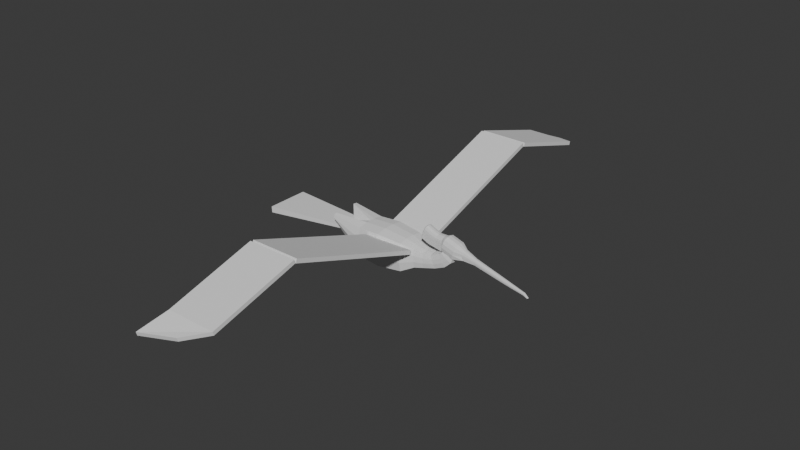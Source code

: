 # Source: untitled.blend  (saved by Blender 4.3.34; exported with 4.5.12 LTS)
import bpy
from mathutils import Matrix  # noqa: F401  (used for matrix-valued properties, if any)

bpy.ops.wm.read_factory_settings(use_empty=True)
scene = bpy.context.scene
scene.name = 'Scene'

# ---- collections
col_collection = bpy.data.collections.new('Collection'); scene.collection.children.link(col_collection)

# ---- materials (node trees are filled in below, after node groups)
mat_material = bpy.data.materials.new('Material')
mat_material.alpha_threshold = 0.0
mat_material.roughness = 0.5
mat_material.line_color = (0.0, 0.0, 0.0, 1.0)

# ---- material node trees
mat_material.use_nodes = True; mat_material.node_tree.nodes.clear()
_N = mat_material.node_tree.nodes; _L = mat_material.node_tree.links
n0 = _N.new('ShaderNodeOutputMaterial'); n0.name = 'Material Output'; n0.location = (300, 300)
n1 = _N.new('ShaderNodeBsdfPrincipled'); n1.name = 'Principled BSDF'; n1.location = (10, 300)
n1.inputs[3].default_value = 1.45
_L.new(n1.outputs[0], n0.inputs[0])
n0.is_active_output = True

# ---- world
world_world = bpy.data.worlds.new('World'); scene.world = world_world
world_world.use_nodes = True; world_world.node_tree.nodes.clear()
_N = world_world.node_tree.nodes; _L = world_world.node_tree.links
n0 = _N.new('ShaderNodeOutputWorld'); n0.name = 'World Output'; n0.location = (300, 300)
n1 = _N.new('ShaderNodeBackground'); n1.name = 'Background'; n1.location = (10, 300)
n1.inputs[0].default_value = (0.05088, 0.05088, 0.05088, 1.0)
_L.new(n1.outputs[0], n0.inputs[0])
n0.is_active_output = True
world_world.color = (0.05088, 0.05088, 0.05088)
world_world.sun_shadow_jitter_overblur = 0.0

# ---- meshes
me_cube = bpy.data.meshes.new('Cube')
me_cube.from_pydata([(1.0, 1.0, 1.0), (1.047, 1.0, -1.172), (1.0, -1.0, 1.0), (1.047, -1.0, -1.172), (-1.0, 1.0, 1.0), (-1.0, 1.0, -1.0), (-1.0, -1.0, 1.0), (-1.0, -1.0, -1.0), (1.0, 1.173, 0.3333), (1.0, 1.173, -0.3333), (-1.0, -1.173, -0.3333), (-1.0, -1.173, 0.3333), (1.0, -1.173, 0.3333), (1.0, -1.173, -0.3333), (-1.0, 1.173, 0.3333), (-1.0, 1.173, -0.3333), (-1.0, 0.3333, -1.165), (-1.0, -0.3333, -1.165), (1.0, 0.3333, 1.197), (1.0, -0.3333, 1.197), (-1.0, -0.3333, 1.197), (-1.0, 0.3333, 1.197), (1.047, -0.3333, -1.337), (1.047, 0.3333, -1.337), (12.8, -0.1587, 0.6159), (12.8, -0.1862, 0.7217), (12.8, 0.1587, 0.6159), (12.8, 0.1862, 0.7217), (2.158, 0.6416, -0.007323), (2.646, 0.5469, -0.4817), (2.158, -0.6416, -0.007323), (2.646, -0.5469, -0.4817), (2.158, -0.1823, 0.8295), (2.158, -0.5469, 0.7218), (2.646, 0.1823, -0.5721), (2.158, 0.5469, 0.7218), (2.158, 0.6416, 0.3572), (2.158, -0.6416, 0.3572), (2.158, 0.1823, 0.8295), (2.646, -0.1823, -0.5721), (12.8, -0.05289, 0.9645), (12.8, -0.1587, 0.9333), (12.8, 0.05289, 0.5897), (12.8, 0.1587, 0.9333), (12.8, 0.1862, 0.8275), (12.8, -0.1862, 0.8275), (12.8, 0.05289, 0.9645), (12.8, -0.05289, 0.5897), (13.5, 0.1151, 0.5256), (13.45, 0.09812, 0.4789), (13.5, -0.1151, 0.5256), (13.45, -0.09812, 0.4789), (13.6, -0.03271, 0.6327), (13.59, -0.09812, 0.6189), (13.44, 0.03271, 0.4673), (13.59, 0.09812, 0.6189), (13.54, 0.1151, 0.5723), (13.54, -0.1151, 0.5723), (13.5, -0.03271, 0.5256), (13.54, -0.03271, 0.5723), (13.6, 0.03271, 0.6327), (13.44, -0.03271, 0.4673), (13.5, 0.03271, 0.5256), (13.54, 0.03271, 0.5723), (4.437, 0.1121, -0.1398), (4.219, -0.3362, 0.6372), (4.437, -0.1121, -0.1398), (4.437, -0.3362, -0.08418), (4.219, 0.1121, 0.7034), (4.219, -0.1121, 0.7034), (4.219, 0.3945, 0.413), (4.219, 0.3362, 0.6372), (4.219, -0.3945, 0.413), (4.219, -0.3945, 0.1889), (4.437, 0.3362, -0.08418), (4.219, 0.3945, 0.1889), (9.87, 0.08079, 0.2881), (9.8, -0.2424, 0.8286), (9.87, -0.08079, 0.2881), (9.87, -0.2424, 0.3282), (9.8, -0.08079, 0.8764), (9.8, 0.2424, 0.8286), (9.8, -0.2844, 0.5055), (9.8, 0.2844, 0.5055), (9.8, 0.08079, 0.8764), (9.8, 0.2844, 0.6671), (9.8, -0.2844, 0.6671), (9.87, 0.2424, 0.3282), (-0.9926, -0.2017, -1.519), (-1.011, -0.605, -1.42), (-1.46, -0.7098, 0.3222), (-1.535, -0.605, 0.7185), (-1.385, 0.7098, -0.07416), (-1.011, 0.605, -1.42), (-1.557, 0.2017, 0.8355), (-1.535, 0.605, 0.7185), (-1.385, -0.7098, -0.07416), (-1.46, 0.7098, 0.3222), (-3.514, -0.5894, 0.4017), (-3.543, -0.6915, 0.009767), (-0.9926, 0.2017, -1.519), (-1.557, -0.2017, 0.8355), (-3.557, -0.5894, -1.743), (-3.564, -0.1965, -1.84), (-2.106, -0.1869, -1.691), (-2.123, -0.5607, -1.6), (-2.539, -0.6578, 0.01486), (-2.609, -0.5607, 0.3821), (-2.47, 0.6578, -0.3524), (-2.123, 0.5607, -1.6), (-2.629, 0.1869, 0.4906), (-2.609, 0.5607, 0.3821), (-2.47, -0.6578, -0.3524), (-2.539, 0.6578, 0.01486), (-2.106, 0.1869, -1.691), (-2.629, -0.1869, 0.4906), (-3.572, 0.6915, -0.3821), (-3.557, 0.5894, -1.743), (-3.506, 0.1965, 0.5174), (-3.514, 0.5894, 0.4017), (-3.572, -0.6915, -0.3821), (-3.543, 0.6915, 0.009767), (-3.564, 0.1965, -1.84), (-3.506, -0.1965, 0.5174), (-4.862, -0.4766, 0.4755), (-4.71, -0.5894, 0.5649), (-4.885, -0.5148, 0.3301), (-4.926, -0.5549, 0.05996), (-4.77, -0.6915, 0.1766), (-5.053, -0.4606, -1.443), (-4.922, -0.5894, -1.569), (-5.057, -0.3331, -1.474), (-5.062, -0.05983, -1.511), (-4.937, -0.1965, -1.665), (-4.974, 0.5442, -0.3297), (-4.944, 0.5549, -0.05831), (-4.829, 0.6915, -0.2117), (-5.053, 0.4606, -1.443), (-4.922, 0.5894, -1.569), (-4.856, 0.3331, 0.5174), (-4.849, 0.05983, 0.5631), (-4.693, 0.1965, 0.6796), (-4.862, 0.4766, 0.4755), (-4.71, 0.5894, 0.5649), (-4.974, -0.5442, -0.3297), (-4.829, -0.6915, -0.2117), (-4.944, -0.5549, -0.05831), (-4.885, 0.5148, 0.3301), (-4.77, 0.6915, 0.1766), (-4.926, 0.5549, 0.05996), (-4.975, 0.3331, -0.3297), (-4.975, 0.05983, -0.3297), (-4.944, 0.05983, -0.05831), (-4.944, 0.3331, -0.05831), (-4.885, 0.3331, 0.3301), (-4.926, 0.3331, 0.05996), (-4.926, 0.05983, 0.05996), (-4.885, 0.05983, 0.3301), (-5.057, 0.3331, -1.474), (-4.937, 0.1965, -1.665), (-5.062, 0.05983, -1.511), (-4.856, -0.3331, 0.5174), (-4.693, -0.1965, 0.6796), (-4.849, -0.05983, 0.5631), (-4.975, -0.3331, -0.3297), (-4.944, -0.3331, -0.05831), (-4.944, -0.05983, -0.05831), (-4.975, -0.05983, -0.3297), (-4.885, -0.3331, 0.3301), (-4.885, -0.05983, 0.3301), (-4.926, -0.05983, 0.05996), (-4.926, -0.3331, 0.05996)], [], [(19, 20, 6, 2), (12, 2, 6, 11), (20, 21, 94, 101), (17, 22, 3, 7), (23, 1, 29, 34), (14, 4, 0, 8), (5, 15, 9, 1), (15, 14, 8, 9), (13, 3, 31, 30), (18, 19, 32, 38), (21, 4, 95, 94), (14, 15, 92, 97), (3, 13, 10, 7), (13, 12, 11, 10), (16, 17, 88, 100), (15, 5, 93, 92), (10, 11, 90, 96), (6, 20, 101, 91), (19, 2, 33, 32), (12, 13, 30, 37), (3, 22, 39, 31), (9, 8, 36, 28), (0, 18, 38, 35), (2, 12, 37, 33), (5, 1, 23, 16), (16, 23, 22, 17), (4, 14, 97, 95), (5, 16, 100, 93), (0, 4, 21, 18), (18, 21, 20, 19), (77, 86, 45, 41), (80, 77, 41, 40), (79, 78, 47, 24), (83, 85, 44, 27), (82, 79, 24, 25), (84, 80, 40, 46), (85, 81, 43, 44), (86, 82, 25, 45), (87, 83, 27, 26), (22, 23, 34, 39), (8, 0, 35, 36), (1, 9, 28, 29), (46, 40, 52, 60), (44, 43, 55, 56), (45, 25, 50, 57), (26, 27, 48, 49), (43, 46, 60, 55), (42, 26, 49, 54), (47, 42, 54, 61), (41, 45, 57, 53), (40, 41, 53, 52), (78, 76, 42, 47), (76, 87, 26, 42), (81, 84, 46, 43), (59, 52, 53, 57), (61, 58, 50, 51), (58, 59, 57, 50), (48, 56, 63, 62), (62, 63, 59, 58), (49, 48, 62, 54), (54, 62, 58, 61), (56, 55, 60, 63), (63, 60, 52, 59), (25, 24, 51, 50), (27, 44, 56, 48), (24, 47, 61, 51), (35, 38, 68, 71), (34, 29, 74, 64), (39, 34, 64, 66), (29, 28, 75, 74), (37, 30, 73, 72), (36, 35, 71, 70), (38, 32, 69, 68), (30, 31, 67, 73), (28, 36, 70, 75), (31, 39, 66, 67), (32, 33, 65, 69), (33, 37, 72, 65), (71, 68, 84, 81), (64, 74, 87, 76), (66, 64, 76, 78), (74, 75, 83, 87), (72, 73, 82, 86), (70, 71, 81, 85), (68, 69, 80, 84), (73, 67, 79, 82), (75, 70, 85, 83), (67, 66, 78, 79), (69, 65, 77, 80), (65, 72, 86, 77), (100, 88, 104, 114), (89, 96, 112, 105), (97, 92, 108, 113), (88, 89, 105, 104), (93, 100, 114, 109), (94, 95, 111, 110), (101, 94, 110, 115), (95, 97, 113, 111), (92, 93, 109, 108), (11, 6, 91, 90), (17, 7, 89, 88), (7, 10, 96, 89), (105, 112, 120, 102), (113, 108, 116, 121), (104, 105, 102, 103), (109, 114, 122, 117), (110, 111, 119, 118), (115, 110, 118, 123), (111, 113, 121, 119), (108, 109, 117, 116), (107, 115, 123, 98), (90, 91, 107, 106), (96, 90, 106, 112), (91, 101, 115, 107), (153, 155, 149, 135), (129, 144, 164, 131), (123, 118, 141, 162), (154, 139, 142, 147), (169, 163, 140, 157), (166, 170, 156, 152), (158, 150, 134, 137), (120, 99, 128, 145), (146, 127, 171, 165), (114, 104, 103, 122), (106, 107, 98, 99), (112, 106, 99, 120), (119, 121, 148, 143), (121, 116, 136, 148), (117, 122, 159, 138), (102, 120, 145, 130), (122, 103, 133, 159), (116, 117, 138, 136), (98, 123, 162, 125), (118, 119, 143, 141), (103, 102, 130, 133), (132, 167, 151, 160), (126, 124, 161, 168), (126, 127, 128), (131, 132, 133), (134, 135, 136), (139, 140, 141), (144, 145, 146), (147, 148, 149), (150, 151, 152, 153), (154, 155, 156, 157), (158, 159, 160), (161, 162, 163), (164, 165, 166, 167), (168, 169, 170, 171), (133, 130, 129, 131), (128, 125, 124, 126), (136, 138, 137, 134), (141, 143, 142, 139), (130, 145, 144, 129), (145, 128, 127, 146), (143, 148, 147, 142), (148, 136, 135, 149), (153, 135, 134, 150), (154, 147, 149, 155), (138, 159, 158, 137), (159, 133, 132, 160), (125, 162, 161, 124), (162, 141, 140, 163), (146, 165, 164, 144), (166, 152, 151, 167), (126, 168, 171, 127), (169, 157, 156, 170), (170, 166, 165, 171), (155, 153, 152, 156), (167, 132, 131, 164), (150, 158, 160, 151), (163, 169, 168, 161), (139, 154, 157, 140), (99, 98, 125, 128)])
_uv = me_cube.uv_layers.new(name='UVMap')
_uv.uv.foreach_set('vector', [0.625, 0.6667, 0.875, 0.6667, 0.875, 0.75, 0.625, 0.75, 0.5417, 0.75, 0.625, 0.75, 0.625, 1.0, 0.5417, 1.0, 0.875, 0.6667, 0.875, 0.5833, 0.875, 0.5833, 0.875, 0.6667, 0.125, 0.6667, 0.375, 0.6667, 0.375, 0.75, 0.125, 0.75, 0.375, 0.5833, 0.375, 0.5, 0.375, 0.5, 0.375, 0.5833, 0.5417, 0.25, 0.625, 0.25, 0.625, 0.5, 0.5417, 0.5, 0.375, 0.25, 0.4583, 0.25, 0.4583, 0.5, 0.375, 0.5, 0.4583, 0.25, 0.5417, 0.25, 0.5417, 0.5, 0.4583, 0.5, 0.4583, 0.75, 0.375, 0.75, 0.375, 0.75, 0.4583, 0.75, 0.625, 0.5833, 0.625, 0.6667, 0.625, 0.6667, 0.625, 0.5833, 0.875, 0.5833, 0.875, 0.5, 0.875, 0.5, 0.875, 0.5833, 0.5417, 0.25, 0.4583, 0.25, 0.4583, 0.25, 0.5417, 0.25, 0.375, 0.75, 0.4583, 0.75, 0.4583, 1.0, 0.375, 1.0, 0.4583, 0.75, 0.5417, 0.75, 0.5417, 1.0, 0.4583, 1.0, 0.125, 0.5833, 0.125, 0.6667, 0.125, 0.6667, 0.125, 0.5833, 0.4583, 0.25, 0.375, 0.25, 0.375, 0.25, 0.4583, 0.25, 0.4583, 1.0, 0.5417, 1.0, 0.5417, 1.0, 0.4583, 1.0, 0.875, 0.75, 0.875, 0.6667, 0.875, 0.6667, 0.875, 0.75, 0.625, 0.6667, 0.625, 0.75, 0.625, 0.75, 0.625, 0.6667, 0.5417, 0.75, 0.4583, 0.75, 0.4583, 0.75, 0.5417, 0.75, 0.375, 0.75, 0.375, 0.6667, 0.375, 0.6667, 0.375, 0.75, 0.4583, 0.5, 0.5417, 0.5, 0.5417, 0.5, 0.4583, 0.5, 0.625, 0.5, 0.625, 0.5833, 0.625, 0.5833, 0.625, 0.5, 0.625, 0.75, 0.5417, 0.75, 0.5417, 0.75, 0.625, 0.75, 0.125, 0.5, 0.375, 0.5, 0.375, 0.5833, 0.125, 0.5833, 0.125, 0.5833, 0.375, 0.5833, 0.375, 0.6667, 0.125, 0.6667, 0.625, 0.25, 0.5417, 0.25, 0.5417, 0.25, 0.625, 0.25, 0.125, 0.5, 0.125, 0.5833, 0.125, 0.5833, 0.125, 0.5, 0.625, 0.5, 0.875, 0.5, 0.875, 0.5833, 0.625, 0.5833, 0.625, 0.5833, 0.875, 0.5833, 0.875, 0.6667, 0.625, 0.6667, 0.625, 0.75, 0.5417, 0.75, 0.5417, 0.75, 0.625, 0.75, 0.625, 0.6667, 0.625, 0.75, 0.625, 0.75, 0.625, 0.6667, 0.375, 0.75, 0.375, 0.6667, 0.375, 0.6667, 0.375, 0.75, 0.4583, 0.5, 0.5417, 0.5, 0.5417, 0.5, 0.4583, 0.5, 0.4583, 0.75, 0.375, 0.75, 0.375, 0.75, 0.4583, 0.75, 0.625, 0.5833, 0.625, 0.6667, 0.625, 0.6667, 0.625, 0.5833, 0.5417, 0.5, 0.625, 0.5, 0.625, 0.5, 0.5417, 0.5, 0.5417, 0.75, 0.4583, 0.75, 0.4583, 0.75, 0.5417, 0.75, 0.375, 0.5, 0.4583, 0.5, 0.4583, 0.5, 0.375, 0.5, 0.375, 0.6667, 0.375, 0.5833, 0.375, 0.5833, 0.375, 0.6667, 0.5417, 0.5, 0.625, 0.5, 0.625, 0.5, 0.5417, 0.5, 0.375, 0.5, 0.4583, 0.5, 0.4583, 0.5, 0.375, 0.5, 0.625, 0.5833, 0.625, 0.6667, 0.625, 0.6667, 0.625, 0.5833, 0.5417, 0.5, 0.625, 0.5, 0.625, 0.5, 0.5417, 0.5, 0.5417, 0.75, 0.4583, 0.75, 0.4583, 0.75, 0.5417, 0.75, 0.375, 0.5, 0.4583, 0.5, 0.4583, 0.5, 0.375, 0.5, 0.625, 0.5, 0.625, 0.5833, 0.625, 0.5833, 0.625, 0.5, 0.375, 0.5833, 0.375, 0.5, 0.375, 0.5, 0.375, 0.5833, 0.375, 0.6667, 0.375, 0.5833, 0.375, 0.5833, 0.375, 0.6667, 0.625, 0.75, 0.5417, 0.75, 0.5417, 0.75, 0.625, 0.75, 0.625, 0.6667, 0.625, 0.75, 0.625, 0.75, 0.625, 0.6667, 0.375, 0.6667, 0.375, 0.5833, 0.375, 0.5833, 0.375, 0.6667, 0.375, 0.5833, 0.375, 0.5, 0.375, 0.5, 0.375, 0.5833, 0.625, 0.5, 0.625, 0.5833, 0.625, 0.5833, 0.625, 0.5, 0.5417, 0.6667, 0.625, 0.6667, 0.625, 0.75, 0.5417, 0.75, 0.375, 0.6667, 0.4583, 0.6667, 0.4583, 0.75, 0.375, 0.75, 0.4583, 0.6667, 0.5417, 0.6667, 0.5417, 0.75, 0.4583, 0.75, 0.4583, 0.5, 0.5417, 0.5, 0.5417, 0.5833, 0.4583, 0.5833, 0.4583, 0.5833, 0.5417, 0.5833, 0.5417, 0.6667, 0.4583, 0.6667, 0.375, 0.5, 0.4583, 0.5, 0.4583, 0.5833, 0.375, 0.5833, 0.375, 0.5833, 0.4583, 0.5833, 0.4583, 0.6667, 0.375, 0.6667, 0.5417, 0.5, 0.625, 0.5, 0.625, 0.5833, 0.5417, 0.5833, 0.5417, 0.5833, 0.625, 0.5833, 0.625, 0.6667, 0.5417, 0.6667, 0.4583, 0.75, 0.375, 0.75, 0.375, 0.75, 0.4583, 0.75, 0.4583, 0.5, 0.5417, 0.5, 0.5417, 0.5, 0.4583, 0.5, 0.375, 0.75, 0.375, 0.6667, 0.375, 0.6667, 0.375, 0.75, 0.625, 0.5, 0.625, 0.5833, 0.625, 0.5833, 0.625, 0.5, 0.375, 0.5833, 0.375, 0.5, 0.375, 0.5, 0.375, 0.5833, 0.375, 0.6667, 0.375, 0.5833, 0.375, 0.5833, 0.375, 0.6667, 0.375, 0.5, 0.4583, 0.5, 0.4583, 0.5, 0.375, 0.5, 0.5417, 0.75, 0.4583, 0.75, 0.4583, 0.75, 0.5417, 0.75, 0.5417, 0.5, 0.625, 0.5, 0.625, 0.5, 0.5417, 0.5, 0.625, 0.5833, 0.625, 0.6667, 0.625, 0.6667, 0.625, 0.5833, 0.4583, 0.75, 0.375, 0.75, 0.375, 0.75, 0.4583, 0.75, 0.4583, 0.5, 0.5417, 0.5, 0.5417, 0.5, 0.4583, 0.5, 0.375, 0.75, 0.375, 0.6667, 0.375, 0.6667, 0.375, 0.75, 0.625, 0.6667, 0.625, 0.75, 0.625, 0.75, 0.625, 0.6667, 0.625, 0.75, 0.5417, 0.75, 0.5417, 0.75, 0.625, 0.75, 0.625, 0.5, 0.625, 0.5833, 0.625, 0.5833, 0.625, 0.5, 0.375, 0.5833, 0.375, 0.5, 0.375, 0.5, 0.375, 0.5833, 0.375, 0.6667, 0.375, 0.5833, 0.375, 0.5833, 0.375, 0.6667, 0.375, 0.5, 0.4583, 0.5, 0.4583, 0.5, 0.375, 0.5, 0.5417, 0.75, 0.4583, 0.75, 0.4583, 0.75, 0.5417, 0.75, 0.5417, 0.5, 0.625, 0.5, 0.625, 0.5, 0.5417, 0.5, 0.625, 0.5833, 0.625, 0.6667, 0.625, 0.6667, 0.625, 0.5833, 0.4583, 0.75, 0.375, 0.75, 0.375, 0.75, 0.4583, 0.75, 0.4583, 0.5, 0.5417, 0.5, 0.5417, 0.5, 0.4583, 0.5, 0.375, 0.75, 0.375, 0.6667, 0.375, 0.6667, 0.375, 0.75, 0.625, 0.6667, 0.625, 0.75, 0.625, 0.75, 0.625, 0.6667, 0.625, 0.75, 0.5417, 0.75, 0.5417, 0.75, 0.625, 0.75, 0.125, 0.5833, 0.125, 0.6667, 0.125, 0.6667, 0.125, 0.5833, 0.375, 1.0, 0.4583, 1.0, 0.4583, 1.0, 0.375, 1.0, 0.5417, 0.25, 0.4583, 0.25, 0.4583, 0.25, 0.5417, 0.25, 0.125, 0.6667, 0.125, 0.75, 0.125, 0.75, 0.125, 0.6667, 0.125, 0.5, 0.125, 0.5833, 0.125, 0.5833, 0.125, 0.5, 0.875, 0.5833, 0.875, 0.5, 0.875, 0.5, 0.875, 0.5833, 0.875, 0.6667, 0.875, 0.5833, 0.875, 0.5833, 0.875, 0.6667, 0.625, 0.25, 0.5417, 0.25, 0.5417, 0.25, 0.625, 0.25, 0.4583, 0.25, 0.375, 0.25, 0.375, 0.25, 0.4583, 0.25, 0.5417, 1.0, 0.625, 1.0, 0.625, 1.0, 0.5417, 1.0, 0.125, 0.6667, 0.125, 0.75, 0.125, 0.75, 0.125, 0.6667, 0.375, 1.0, 0.4583, 1.0, 0.4583, 1.0, 0.375, 1.0, 0.375, 1.0, 0.4583, 1.0, 0.4583, 1.0, 0.375, 1.0, 0.5417, 0.25, 0.4583, 0.25, 0.4583, 0.25, 0.5417, 0.25, 0.125, 0.6667, 0.125, 0.75, 0.125, 0.75, 0.125, 0.6667, 0.125, 0.5, 0.125, 0.5833, 0.125, 0.5833, 0.125, 0.5, 0.875, 0.5833, 0.875, 0.5, 0.875, 0.5, 0.875, 0.5833, 0.875, 0.6667, 0.875, 0.5833, 0.875, 0.5833, 0.875, 0.6667, 0.625, 0.25, 0.5417, 0.25, 0.5417, 0.25, 0.625, 0.25, 0.4583, 0.25, 0.375, 0.25, 0.375, 0.25, 0.4583, 0.25, 0.875, 0.75, 0.875, 0.6667, 0.875, 0.6667, 0.875, 0.75, 0.5417, 1.0, 0.625, 1.0, 0.625, 1.0, 0.5417, 1.0, 0.4583, 1.0, 0.5417, 1.0, 0.5417, 1.0, 0.4583, 1.0, 0.875, 0.75, 0.875, 0.6667, 0.875, 0.6667, 0.875, 0.75, 0.4873, 0.1897, 0.5127, 0.1897, 0.5127, 0.227, 0.4873, 0.227, 0.3834, 0.02845, 0.4502, 0.02366, 0.4503, 0.0597, 0.3833, 0.05502, 0.875, 0.6667, 0.875, 0.5833, 0.875, 0.5833, 0.875, 0.6667, 0.5662, 0.1916, 0.5997, 0.1939, 0.5972, 0.222, 0.5686, 0.2244, 0.564, 0.1123, 0.6026, 0.1123, 0.6026, 0.1377, 0.564, 0.1377, 0.4873, 0.1123, 0.5127, 0.1123, 0.5127, 0.1377, 0.4873, 0.1377, 0.3833, 0.195, 0.4503, 0.1903, 0.4502, 0.2263, 0.3834, 0.2215, 0.4583, 1.0, 0.5417, 1.0, 0.5417, 1.0, 0.4583, 1.0, 0.4873, 0.023, 0.5127, 0.023, 0.5127, 0.06033, 0.4873, 0.06033, 0.125, 0.5833, 0.125, 0.6667, 0.125, 0.6667, 0.125, 0.5833, 0.5417, 1.0, 0.625, 1.0, 0.625, 1.0, 0.5417, 1.0, 0.4583, 1.0, 0.5417, 1.0, 0.5417, 1.0, 0.4583, 1.0, 0.625, 0.25, 0.5417, 0.25, 0.5417, 0.25, 0.625, 0.25, 0.5417, 0.25, 0.4583, 0.25, 0.4583, 0.25, 0.5417, 0.25, 0.125, 0.5, 0.125, 0.5833, 0.125, 0.5833, 0.125, 0.5, 0.375, 1.0, 0.4583, 1.0, 0.4583, 1.0, 0.375, 1.0, 0.125, 0.5833, 0.125, 0.6667, 0.125, 0.6667, 0.125, 0.5833, 0.4583, 0.25, 0.375, 0.25, 0.375, 0.25, 0.4583, 0.25, 0.875, 0.75, 0.875, 0.6667, 0.875, 0.6667, 0.875, 0.75, 0.875, 0.5833, 0.875, 0.5, 0.875, 0.5, 0.875, 0.5833, 0.125, 0.6667, 0.125, 0.75, 0.125, 0.75, 0.125, 0.6667, 0.3828, 0.1123, 0.4505, 0.1123, 0.4505, 0.1377, 0.3828, 0.1377, 0.5686, 0.02562, 0.5972, 0.02795, 0.5997, 0.05613, 0.5662, 0.05836, 0.5417, 0.02974, 0.5127, 0.023, 0.5417, 0.0, 0.3833, 0.05502, 0.3828, 0.08333, 0.375, 0.08316, 0.4502, 0.2263, 0.4873, 0.227, 0.4583, 0.25, 0.5951, 0.1667, 0.6026, 0.1377, 0.625, 0.1667, 0.4502, 0.02366, 0.4578, 0.0, 0.4583, 0.023, 0.5686, 0.2244, 0.5417, 0.25, 0.5127, 0.227, 0.4503, 0.1903, 0.4505, 0.1377, 0.4873, 0.1377, 0.4873, 0.1897, 0.5662, 0.1916, 0.5127, 0.1897, 0.5127, 0.1377, 0.564, 0.1377, 0.385, 0.1667, 0.375, 0.1667, 0.3828, 0.1377, 0.5997, 0.05613, 0.625, 0.08333, 0.6026, 0.08333, 0.4503, 0.0597, 0.4873, 0.06033, 0.4873, 0.1123, 0.4505, 0.1123, 0.5662, 0.05836, 0.564, 0.1123, 0.5127, 0.1123, 0.5127, 0.06033, 0.375, 0.08316, 0.375, 0.0, 0.3834, 0.02845, 0.3833, 0.05502, 0.5421, 0.0, 0.625, 0.0, 0.5972, 0.02795, 0.5686, 0.02562, 0.4583, 0.25, 0.375, 0.25, 0.3834, 0.2215, 0.4502, 0.2263, 0.625, 0.1667, 0.625, 0.2499, 0.5972, 0.222, 0.5997, 0.1939, 0.375, 0.0, 0.4578, 0.0, 0.4502, 0.02366, 0.3834, 0.02845, 0.4588, 0.0, 0.5417, 0.0, 0.5127, 0.023, 0.4873, 0.023, 0.625, 0.25, 0.5417, 0.25, 0.5686, 0.2244, 0.5972, 0.222, 0.5417, 0.25, 0.4583, 0.25, 0.4873, 0.227, 0.5127, 0.227, 0.4873, 0.1897, 0.4873, 0.227, 0.4502, 0.2263, 0.4503, 0.1903, 0.5662, 0.1916, 0.5686, 0.2244, 0.5127, 0.227, 0.5127, 0.1897, 0.375, 0.25, 0.375, 0.1668, 0.3833, 0.195, 0.3834, 0.2215, 0.375, 0.1667, 0.375, 0.08333, 0.3828, 0.1123, 0.3828, 0.1377, 0.625, 0.0001291, 0.625, 0.08333, 0.5997, 0.05613, 0.5972, 0.02795, 0.625, 0.08333, 0.625, 0.1667, 0.6026, 0.1377, 0.6026, 0.1123, 0.4873, 0.023, 0.4873, 0.06033, 0.4503, 0.0597, 0.4502, 0.02366, 0.4873, 0.1123, 0.4873, 0.1377, 0.4505, 0.1377, 0.4505, 0.1123, 0.5686, 0.02562, 0.5662, 0.05836, 0.5127, 0.06033, 0.5127, 0.023, 0.564, 0.1123, 0.564, 0.1377, 0.5127, 0.1377, 0.5127, 0.1123, 0.5127, 0.1123, 0.4873, 0.1123, 0.4873, 0.06033, 0.5127, 0.06033, 0.5127, 0.1897, 0.4873, 0.1897, 0.4873, 0.1377, 0.5127, 0.1377, 0.4505, 0.1123, 0.3828, 0.1123, 0.3833, 0.05502, 0.4503, 0.0597, 0.4503, 0.1903, 0.3833, 0.195, 0.3828, 0.1377, 0.4505, 0.1377, 0.6026, 0.1123, 0.564, 0.1123, 0.5662, 0.05836, 0.5997, 0.05613, 0.5997, 0.1939, 0.5662, 0.1916, 0.564, 0.1377, 0.6026, 0.1377, 0.5417, 1.0, 0.625, 1.0, 0.625, 1.0, 0.5417, 1.0])
me_cube.materials.append(mat_material)
me_cube.use_mirror_vertex_groups = False
me_cube.update()
me_cube_001 = bpy.data.meshes.new('Cube.001')
me_cube_001.from_pydata([(-1.0, -1.321, -1.318), (-1.0, -1.321, 1.319), (-1.0, 1.316, -1.318), (-1.0, 1.316, 1.319), (1.0, -1.133, -1.132), (1.0, -1.133, 1.132), (1.0, 1.131, -1.132), (1.0, 1.131, 1.132), (-1.0, 0.4371, -1.462), (-1.0, -0.4419, -1.462), (-1.0, -0.4419, 1.456), (-1.0, 0.4371, 1.456), (1.0, -0.3784, -1.255), (1.0, 0.3762, -1.255), (1.0, 0.3762, 1.25), (1.0, -0.3784, 1.25), (-1.0, -1.496, -0.4393), (-1.0, -1.496, 0.4397), (-1.0, 1.556, 0.4397), (-1.0, 1.556, -0.4393), (1.0, 1.337, 0.3774), (1.0, 1.337, -0.3772), (1.0, -1.284, 0.3774), (1.0, -1.284, -0.3772), (2.647, -0.1976, 0.7879), (2.741, 0.2025, -0.5371), (2.736, 0.6027, -0.4719), (2.708, 0.7121, -0.07278), (1.986, 0.8871, -0.1409), (1.986, 0.7505, -0.6403), (1.986, 0.2512, -0.7218), (1.986, -0.2481, 0.9357), (1.986, -0.7475, 0.8577), (1.986, -0.8471, -0.1409), (1.986, -0.7475, -0.6403), (1.986, -0.2481, -0.7218), (1.986, 0.7505, 0.8577), (1.986, 0.2512, 0.9357), (1.986, 0.8871, 0.3584), (1.986, -0.8471, 0.3584), (2.651, -0.5978, 0.7255), (2.708, -0.6776, -0.07278), (2.736, -0.5978, -0.4719), (2.741, -0.1976, -0.5371), (2.651, 0.6027, 0.7255), (2.647, 0.2025, 0.7879), (3.985, -0.1671, 1.101), (4.592, 0.1731, 0.1488), (2.68, 0.7121, 0.3264), (2.68, -0.6776, 0.3264), (4.562, 0.5133, 0.1956), (4.379, 0.6063, 0.4825), (3.583, 0.6063, 0.1174), (3.712, 0.5133, -0.1974), (3.733, 0.1731, -0.2488), (3.305, -0.1671, 0.7962), (3.325, -0.5073, 0.7471), (3.583, -0.5752, 0.1174), (3.712, -0.5073, -0.1974), (3.733, -0.1671, -0.2488), (3.325, 0.5133, 0.7471), (3.305, 0.1731, 0.7962), (4.207, -0.1652, 1.279), (5.141, 0.1713, 0.6664), (3.454, 0.6063, 0.4322), (3.454, -0.5752, 0.4322), (5.095, 0.5077, 0.6966), (4.813, 0.5997, 0.8812), (4.014, -0.5073, 1.056), (4.379, -0.5752, 0.4825), (4.562, -0.5073, 0.1956), (4.592, -0.1671, 0.1488), (4.014, 0.5133, 1.056), (3.985, 0.1731, 1.101), (4.352, -0.1413, 1.371), (5.304, 0.1483, 1.24), (4.197, 0.6063, 0.7693), (4.197, -0.5752, 0.7693), (5.257, 0.4379, 1.246), (4.97, 0.5171, 1.286), (4.251, -0.5017, 1.251), (4.813, -0.5688, 0.8812), (5.095, -0.5017, 0.6966), (5.141, -0.1652, 0.6664), (4.251, 0.5077, 1.251), (4.207, 0.1713, 1.279), (-2.821, -1.217, 1.216), (-2.821, -1.379, 0.4054), (4.532, 0.5997, 1.066), (4.532, -0.5688, 1.066), (-2.821, -1.217, -1.216), (-2.821, -0.4068, -1.348), (4.396, -0.4309, 1.365), (4.97, -0.4887, 1.286), (5.257, -0.4309, 1.246), (5.304, -0.1413, 1.24), (4.396, 0.4379, 1.365), (4.352, 0.1483, 1.371), (4.97, 0.1483, 1.286), (4.97, -0.1413, 1.286), (4.683, 0.5171, 1.325), (4.683, -0.4887, 1.325), (4.683, 0.1483, 1.325), (4.683, -0.1413, 1.325), (-2.821, 0.4037, 1.342), (-2.821, 1.214, 1.216), (-2.821, 1.436, -0.4051), (-2.821, 1.214, -1.216), (-2.821, 0.4037, -1.348), (-2.821, -0.4068, 1.342), (-2.821, -1.379, -0.4051), (-2.821, 1.436, 0.4054), (-4.06, -0.2801, -0.8819), (-4.1, -0.8423, -0.7995), (-5.393, -1.25, 1.216), (-5.393, -1.196, 1.484), (-5.371, 0.9512, 1.572), (-5.371, 1.294, 1.519), (-4.348, 0.9979, -0.2949), (-4.1, 0.8442, -0.7995), (-4.06, 0.282, -0.8819), (-5.393, -0.9284, 1.526), (-4.348, -0.2801, -0.2949), (-4.348, 0.282, -0.2949), (-4.348, -0.9545, -0.2949), (-5.371, 1.388, 1.176), (-5.393, -0.9284, 1.216), (-5.371, 0.9512, 1.176), (-1.0, -0.002371, -1.462), (-1.0, -0.002371, 1.456), (1.0, -0.001081, -1.255), (1.0, -0.001081, 1.25), (1.986, 0.001543, -0.7218), (1.986, 0.001543, 0.9357), (2.741, 0.002458, -0.5371), (2.647, 0.002458, 0.7879), (3.733, 0.003011, -0.2488), (3.305, 0.003011, 0.7962), (4.592, 0.003011, 0.1488), (3.985, 0.003011, 1.101), (5.141, 0.003045, 0.6664), (4.207, 0.003045, 1.279), (5.304, 0.003477, 1.24), (4.352, 0.003477, 1.371), (4.97, 0.003477, 1.286), (4.683, 0.003477, 1.325), (-2.821, -0.001528, -1.348), (-2.821, -0.001528, 1.342), (-4.127, 0.0009638, -0.848), (-4.493, 0.002346, 0.8564), (-4.493, 0.0009638, -0.2812), (-4.493, 0.002346, 0.3461)], [], [(129, 11, 104, 147), (18, 3, 7, 20), (6, 21, 28, 29), (22, 5, 1, 17), (9, 12, 4, 0), (15, 10, 1, 5), (7, 3, 11, 14), (131, 129, 10, 15), (2, 6, 13, 8), (128, 130, 12, 9), (4, 12, 35, 34), (21, 20, 38, 28), (17, 1, 86, 87), (0, 16, 110, 90), (1, 10, 109, 86), (18, 19, 106, 111), (9, 0, 90, 91), (19, 2, 107, 106), (23, 4, 34, 33), (131, 15, 31, 133), (20, 7, 36, 38), (15, 5, 32, 31), (4, 23, 16, 0), (23, 22, 17, 16), (7, 14, 37, 36), (22, 23, 33, 39), (2, 19, 21, 6), (19, 18, 20, 21), (128, 9, 91, 146), (3, 18, 111, 105), (30, 29, 26, 25), (28, 38, 48, 27), (34, 35, 43, 42), (133, 31, 24, 135), (29, 28, 27, 26), (38, 36, 44, 48), (33, 34, 42, 41), (39, 33, 41, 49), (36, 37, 45, 44), (5, 22, 39, 32), (130, 13, 30, 132), (13, 6, 29, 30), (49, 41, 57, 65), (44, 45, 61, 60), (24, 40, 56, 55), (40, 49, 65, 56), (134, 25, 54, 136), (25, 26, 53, 54), (27, 48, 64, 52), (42, 43, 59, 58), (135, 24, 55, 137), (132, 30, 25, 134), (32, 39, 49, 40), (31, 32, 40, 24), (60, 61, 73, 72), (55, 56, 68, 46), (56, 65, 77, 68), (136, 54, 47, 138), (54, 53, 50, 47), (52, 64, 76, 51), (58, 59, 71, 70), (137, 55, 46, 139), (53, 52, 51, 50), (41, 42, 58, 57), (48, 44, 60, 64), (26, 27, 52, 53), (46, 68, 80, 62), (68, 77, 89, 80), (138, 47, 63, 140), (47, 50, 66, 63), (51, 76, 88, 67), (70, 71, 83, 82), (139, 46, 62, 141), (50, 51, 67, 66), (76, 72, 84, 88), (65, 57, 69, 77), (57, 58, 70, 69), (64, 60, 72, 76), (80, 89, 101, 92), (140, 63, 75, 142), (63, 66, 78, 75), (67, 88, 100, 79), (82, 83, 95, 94), (141, 62, 74, 143), (66, 67, 79, 78), (88, 84, 96, 100), (81, 82, 94, 93), (72, 73, 85, 84), (77, 69, 81, 89), (69, 70, 82, 81), (103, 74, 92, 101), (100, 96, 97, 102), (145, 143, 74, 103), (142, 144, 99, 95), (144, 145, 103, 99), (78, 79, 98, 75), (79, 100, 102, 98), (95, 99, 93, 94), (99, 103, 101, 93), (62, 80, 92, 74), (84, 85, 97, 96), (89, 81, 93, 101), (87, 86, 115, 114), (110, 87, 114, 124), (107, 108, 120, 119), (147, 104, 116, 149), (91, 90, 113, 112), (90, 110, 124, 113), (106, 107, 119, 118), (111, 106, 118, 125), (86, 109, 121, 115), (16, 17, 87, 110), (2, 8, 108, 107), (11, 3, 105, 104), (127, 116, 117, 125), (114, 115, 121, 126), (151, 149, 116, 127), (148, 150, 123, 120), (150, 151, 127, 123), (113, 124, 122, 112), (124, 114, 126, 122), (120, 123, 118, 119), (123, 127, 125, 118), (146, 91, 112, 148), (105, 111, 125, 117), (104, 105, 117, 116), (108, 146, 148, 120), (122, 126, 151, 150), (112, 122, 150, 148), (126, 121, 149, 151), (109, 147, 149, 121), (98, 102, 145, 144), (75, 98, 144, 142), (102, 97, 143, 145), (85, 141, 143, 97), (83, 140, 142, 95), (73, 139, 141, 85), (71, 138, 140, 83), (61, 137, 139, 73), (59, 136, 138, 71), (35, 132, 134, 43), (45, 135, 137, 61), (43, 134, 136, 59), (12, 130, 132, 35), (37, 133, 135, 45), (8, 128, 146, 108), (14, 131, 133, 37), (8, 13, 130, 128), (14, 11, 129, 131), (10, 129, 147, 109)])
_uv = me_cube_001.uv_layers.new(name='UVMap')
_uv.uv.foreach_set('vector', [0.875, 0.625, 0.875, 0.5833, 0.875, 0.5833, 0.875, 0.625, 0.5417, 0.25, 0.625, 0.25, 0.625, 0.5, 0.5417, 0.5, 0.375, 0.5, 0.4583, 0.5, 0.4583, 0.5, 0.375, 0.5, 0.5417, 0.75, 0.625, 0.75, 0.625, 1.0, 0.5417, 1.0, 0.125, 0.6667, 0.375, 0.6667, 0.375, 0.75, 0.125, 0.75, 0.625, 0.6667, 0.875, 0.6667, 0.875, 0.75, 0.625, 0.75, 0.625, 0.5, 0.875, 0.5, 0.875, 0.5833, 0.625, 0.5833, 0.625, 0.625, 0.875, 0.625, 0.875, 0.6667, 0.625, 0.6667, 0.125, 0.5, 0.375, 0.5, 0.375, 0.5833, 0.125, 0.5833, 0.125, 0.625, 0.375, 0.625, 0.375, 0.6667, 0.125, 0.6667, 0.375, 0.75, 0.375, 0.6667, 0.375, 0.6667, 0.375, 0.75, 0.4583, 0.5, 0.5417, 0.5, 0.5417, 0.5, 0.4583, 0.5, 0.5417, 1.0, 0.625, 1.0, 0.625, 1.0, 0.5417, 1.0, 0.375, 1.0, 0.4583, 1.0, 0.4583, 1.0, 0.375, 1.0, 0.875, 0.75, 0.875, 0.6667, 0.875, 0.6667, 0.875, 0.75, 0.5417, 0.25, 0.4583, 0.25, 0.4583, 0.25, 0.5417, 0.25, 0.125, 0.6667, 0.125, 0.75, 0.125, 0.75, 0.125, 0.6667, 0.4583, 0.25, 0.375, 0.25, 0.375, 0.25, 0.4583, 0.25, 0.4583, 0.75, 0.375, 0.75, 0.375, 0.75, 0.4583, 0.75, 0.625, 0.625, 0.625, 0.6667, 0.625, 0.6667, 0.625, 0.625, 0.5417, 0.5, 0.625, 0.5, 0.625, 0.5, 0.5417, 0.5, 0.625, 0.6667, 0.625, 0.75, 0.625, 0.75, 0.625, 0.6667, 0.375, 0.75, 0.4583, 0.75, 0.4583, 1.0, 0.375, 1.0, 0.4583, 0.75, 0.5417, 0.75, 0.5417, 1.0, 0.4583, 1.0, 0.625, 0.5, 0.625, 0.5833, 0.625, 0.5833, 0.625, 0.5, 0.5417, 0.75, 0.4583, 0.75, 0.4583, 0.75, 0.5417, 0.75, 0.375, 0.25, 0.4583, 0.25, 0.4583, 0.5, 0.375, 0.5, 0.4583, 0.25, 0.5417, 0.25, 0.5417, 0.5, 0.4583, 0.5, 0.125, 0.625, 0.125, 0.6667, 0.125, 0.6667, 0.125, 0.625, 0.625, 0.25, 0.5417, 0.25, 0.5417, 0.25, 0.625, 0.25, 0.375, 0.5833, 0.375, 0.5, 0.375, 0.5, 0.375, 0.5833, 0.4583, 0.5, 0.5417, 0.5, 0.5417, 0.5, 0.4583, 0.5, 0.375, 0.75, 0.375, 0.6667, 0.375, 0.6667, 0.375, 0.75, 0.625, 0.625, 0.625, 0.6667, 0.625, 0.6667, 0.625, 0.625, 0.375, 0.5, 0.4583, 0.5, 0.4583, 0.5, 0.375, 0.5, 0.5417, 0.5, 0.625, 0.5, 0.625, 0.5, 0.5417, 0.5, 0.4583, 0.75, 0.375, 0.75, 0.375, 0.75, 0.4583, 0.75, 0.5417, 0.75, 0.4583, 0.75, 0.4583, 0.75, 0.5417, 0.75, 0.625, 0.5, 0.625, 0.5833, 0.625, 0.5833, 0.625, 0.5, 0.625, 0.75, 0.5417, 0.75, 0.5417, 0.75, 0.625, 0.75, 0.375, 0.625, 0.375, 0.5833, 0.375, 0.5833, 0.375, 0.625, 0.375, 0.5833, 0.375, 0.5, 0.375, 0.5, 0.375, 0.5833, 0.5417, 0.75, 0.4583, 0.75, 0.4583, 0.75, 0.5417, 0.75, 0.625, 0.5, 0.625, 0.5833, 0.625, 0.5833, 0.625, 0.5, 0.625, 0.6667, 0.625, 0.75, 0.625, 0.75, 0.625, 0.6667, 0.625, 0.75, 0.5417, 0.75, 0.5417, 0.75, 0.625, 0.75, 0.375, 0.625, 0.375, 0.5833, 0.375, 0.5833, 0.375, 0.625, 0.375, 0.5833, 0.375, 0.5, 0.375, 0.5, 0.375, 0.5833, 0.4583, 0.5, 0.5417, 0.5, 0.5417, 0.5, 0.4583, 0.5, 0.375, 0.75, 0.375, 0.6667, 0.375, 0.6667, 0.375, 0.75, 0.625, 0.625, 0.625, 0.6667, 0.625, 0.6667, 0.625, 0.625, 0.375, 0.625, 0.375, 0.5833, 0.375, 0.5833, 0.375, 0.625, 0.625, 0.75, 0.5417, 0.75, 0.5417, 0.75, 0.625, 0.75, 0.625, 0.6667, 0.625, 0.75, 0.625, 0.75, 0.625, 0.6667, 0.625, 0.5, 0.625, 0.5833, 0.625, 0.5833, 0.625, 0.5, 0.625, 0.6667, 0.625, 0.75, 0.625, 0.75, 0.625, 0.6667, 0.625, 0.75, 0.5417, 0.75, 0.5417, 0.75, 0.625, 0.75, 0.375, 0.625, 0.375, 0.5833, 0.375, 0.5833, 0.375, 0.625, 0.375, 0.5833, 0.375, 0.5, 0.375, 0.5, 0.375, 0.5833, 0.4583, 0.5, 0.5417, 0.5, 0.5417, 0.5, 0.4583, 0.5, 0.375, 0.75, 0.375, 0.6667, 0.375, 0.6667, 0.375, 0.75, 0.625, 0.625, 0.625, 0.6667, 0.625, 0.6667, 0.625, 0.625, 0.375, 0.5, 0.4583, 0.5, 0.4583, 0.5, 0.375, 0.5, 0.4583, 0.75, 0.375, 0.75, 0.375, 0.75, 0.4583, 0.75, 0.5417, 0.5, 0.625, 0.5, 0.625, 0.5, 0.5417, 0.5, 0.375, 0.5, 0.4583, 0.5, 0.4583, 0.5, 0.375, 0.5, 0.625, 0.6667, 0.625, 0.75, 0.625, 0.75, 0.625, 0.6667, 0.625, 0.75, 0.5417, 0.75, 0.5417, 0.75, 0.625, 0.75, 0.375, 0.625, 0.375, 0.5833, 0.375, 0.5833, 0.375, 0.625, 0.375, 0.5833, 0.375, 0.5, 0.375, 0.5, 0.375, 0.5833, 0.4583, 0.5, 0.5417, 0.5, 0.5417, 0.5, 0.4583, 0.5, 0.375, 0.75, 0.375, 0.6667, 0.375, 0.6667, 0.375, 0.75, 0.625, 0.625, 0.625, 0.6667, 0.625, 0.6667, 0.625, 0.625, 0.375, 0.5, 0.4583, 0.5, 0.4583, 0.5, 0.375, 0.5, 0.5417, 0.5, 0.625, 0.5, 0.625, 0.5, 0.5417, 0.5, 0.5417, 0.75, 0.4583, 0.75, 0.4583, 0.75, 0.5417, 0.75, 0.4583, 0.75, 0.375, 0.75, 0.375, 0.75, 0.4583, 0.75, 0.5417, 0.5, 0.625, 0.5, 0.625, 0.5, 0.5417, 0.5, 0.625, 0.75, 0.5417, 0.75, 0.5417, 0.75, 0.625, 0.75, 0.375, 0.625, 0.375, 0.5833, 0.375, 0.5833, 0.375, 0.625, 0.375, 0.5833, 0.375, 0.5, 0.375, 0.5, 0.375, 0.5833, 0.4583, 0.5, 0.5417, 0.5, 0.5417, 0.5, 0.4583, 0.5, 0.375, 0.75, 0.375, 0.6667, 0.375, 0.6667, 0.375, 0.75, 0.625, 0.625, 0.625, 0.6667, 0.625, 0.6667, 0.625, 0.625, 0.375, 0.5, 0.4583, 0.5, 0.4583, 0.5, 0.375, 0.5, 0.5417, 0.5, 0.625, 0.5, 0.625, 0.5, 0.5417, 0.5, 0.4583, 0.75, 0.375, 0.75, 0.375, 0.75, 0.4583, 0.75, 0.625, 0.5, 0.625, 0.5833, 0.625, 0.5833, 0.625, 0.5, 0.5417, 0.75, 0.4583, 0.75, 0.4583, 0.75, 0.5417, 0.75, 0.4583, 0.75, 0.375, 0.75, 0.375, 0.75, 0.4583, 0.75, 0.5417, 0.6667, 0.625, 0.6667, 0.625, 0.75, 0.5417, 0.75, 0.5417, 0.5, 0.625, 0.5, 0.625, 0.5833, 0.5417, 0.5833, 0.5417, 0.625, 0.625, 0.625, 0.625, 0.6667, 0.5417, 0.6667, 0.375, 0.625, 0.4583, 0.625, 0.4583, 0.6667, 0.375, 0.6667, 0.4583, 0.625, 0.5417, 0.625, 0.5417, 0.6667, 0.4583, 0.6667, 0.375, 0.5, 0.4583, 0.5, 0.4583, 0.5833, 0.375, 0.5833, 0.4583, 0.5, 0.5417, 0.5, 0.5417, 0.5833, 0.4583, 0.5833, 0.375, 0.6667, 0.4583, 0.6667, 0.4583, 0.75, 0.375, 0.75, 0.4583, 0.6667, 0.5417, 0.6667, 0.5417, 0.75, 0.4583, 0.75, 0.625, 0.6667, 0.625, 0.75, 0.625, 0.75, 0.625, 0.6667, 0.625, 0.5, 0.625, 0.5833, 0.625, 0.5833, 0.625, 0.5, 0.5417, 0.75, 0.4583, 0.75, 0.4583, 0.75, 0.5417, 0.75, 0.5417, 1.0, 0.625, 1.0, 0.625, 1.0, 0.5417, 1.0, 0.4583, 1.0, 0.5417, 1.0, 0.5417, 1.0, 0.4583, 1.0, 0.125, 0.5, 0.125, 0.5833, 0.125, 0.5833, 0.125, 0.5, 0.875, 0.625, 0.875, 0.5833, 0.875, 0.5833, 0.875, 0.625, 0.125, 0.6667, 0.125, 0.75, 0.125, 0.75, 0.125, 0.6667, 0.375, 1.0, 0.4583, 1.0, 0.4583, 1.0, 0.375, 1.0, 0.4583, 0.25, 0.375, 0.25, 0.375, 0.25, 0.4583, 0.25, 0.5417, 0.25, 0.4583, 0.25, 0.4583, 0.25, 0.5417, 0.25, 0.875, 0.75, 0.875, 0.6667, 0.875, 0.6667, 0.875, 0.75, 0.4583, 1.0, 0.5417, 1.0, 0.5417, 1.0, 0.4583, 1.0, 0.125, 0.5, 0.125, 0.5833, 0.125, 0.5833, 0.125, 0.5, 0.875, 0.5833, 0.875, 0.5, 0.875, 0.5, 0.875, 0.5833, 0.5417, 0.1667, 0.625, 0.1667, 0.625, 0.25, 0.5417, 0.25, 0.5417, 0.0, 0.625, 0.0, 0.625, 0.08333, 0.5417, 0.08333, 0.5417, 0.125, 0.625, 0.125, 0.625, 0.1667, 0.5417, 0.1667, 0.375, 0.125, 0.4583, 0.125, 0.4583, 0.1667, 0.375, 0.1667, 0.4583, 0.125, 0.5417, 0.125, 0.5417, 0.1667, 0.4583, 0.1667, 0.375, 0.0, 0.4583, 0.0, 0.4583, 0.08333, 0.375, 0.08333, 0.4583, 0.0, 0.5417, 0.0, 0.5417, 0.08333, 0.4583, 0.08333, 0.375, 0.1667, 0.4583, 0.1667, 0.4583, 0.25, 0.375, 0.25, 0.4583, 0.1667, 0.5417, 0.1667, 0.5417, 0.25, 0.4583, 0.25, 0.125, 0.625, 0.125, 0.6667, 0.125, 0.6667, 0.125, 0.625, 0.625, 0.25, 0.5417, 0.25, 0.5417, 0.25, 0.625, 0.25, 0.875, 0.5833, 0.875, 0.5, 0.875, 0.5, 0.875, 0.5833, 0.125, 0.5833, 0.125, 0.625, 0.125, 0.625, 0.125, 0.5833, 0.4583, 0.08333, 0.5417, 0.08333, 0.5417, 0.125, 0.4583, 0.125, 0.375, 0.08333, 0.4583, 0.08333, 0.4583, 0.125, 0.375, 0.125, 0.5417, 0.08333, 0.625, 0.08333, 0.625, 0.125, 0.5417, 0.125, 0.875, 0.6667, 0.875, 0.625, 0.875, 0.625, 0.875, 0.6667, 0.4583, 0.5833, 0.5417, 0.5833, 0.5417, 0.625, 0.4583, 0.625, 0.375, 0.5833, 0.4583, 0.5833, 0.4583, 0.625, 0.375, 0.625, 0.5417, 0.5833, 0.625, 0.5833, 0.625, 0.625, 0.5417, 0.625, 0.625, 0.5833, 0.625, 0.625, 0.625, 0.625, 0.625, 0.5833, 0.375, 0.6667, 0.375, 0.625, 0.375, 0.625, 0.375, 0.6667, 0.625, 0.5833, 0.625, 0.625, 0.625, 0.625, 0.625, 0.5833, 0.375, 0.6667, 0.375, 0.625, 0.375, 0.625, 0.375, 0.6667, 0.625, 0.5833, 0.625, 0.625, 0.625, 0.625, 0.625, 0.5833, 0.375, 0.6667, 0.375, 0.625, 0.375, 0.625, 0.375, 0.6667, 0.375, 0.6667, 0.375, 0.625, 0.375, 0.625, 0.375, 0.6667, 0.625, 0.5833, 0.625, 0.625, 0.625, 0.625, 0.625, 0.5833, 0.375, 0.6667, 0.375, 0.625, 0.375, 0.625, 0.375, 0.6667, 0.375, 0.6667, 0.375, 0.625, 0.375, 0.625, 0.375, 0.6667, 0.625, 0.5833, 0.625, 0.625, 0.625, 0.625, 0.625, 0.5833, 0.125, 0.5833, 0.125, 0.625, 0.125, 0.625, 0.125, 0.5833, 0.625, 0.5833, 0.625, 0.625, 0.625, 0.625, 0.625, 0.5833, 0.125, 0.5833, 0.375, 0.5833, 0.375, 0.625, 0.125, 0.625, 0.625, 0.5833, 0.875, 0.5833, 0.875, 0.625, 0.625, 0.625, 0.875, 0.6667, 0.875, 0.625, 0.875, 0.625, 0.875, 0.6667])
me_cube_001.update()
me_cube_002 = bpy.data.meshes.new('Cube.002')
me_cube_002.from_pydata([(-2.0, -1.97, -0.8772), (-2.0, -1.97, 1.123), (-2.0, 0.03013, -0.8772), (-2.0, 0.03013, 1.123), (4.768e-06, -1.97, -0.8772), (4.768e-06, -1.97, 1.123), (4.768e-06, 0.03013, -0.8772), (4.768e-06, 0.03013, 1.123)], [], [(0, 1, 3, 2), (2, 3, 7, 6), (6, 7, 5, 4), (4, 5, 1, 0), (2, 6, 4, 0), (7, 3, 1, 5)])
_uv = me_cube_002.uv_layers.new(name='UVMap')
_uv.uv.foreach_set('vector', [0.375, 0.0, 0.625, 0.0, 0.625, 0.25, 0.375, 0.25, 0.375, 0.25, 0.625, 0.25, 0.625, 0.5, 0.375, 0.5, 0.375, 0.5, 0.625, 0.5, 0.625, 0.75, 0.375, 0.75, 0.375, 0.75, 0.625, 0.75, 0.625, 1.0, 0.375, 1.0, 0.125, 0.5, 0.375, 0.5, 0.375, 0.75, 0.125, 0.75, 0.625, 0.5, 0.875, 0.5, 0.875, 0.75, 0.625, 0.75])
me_cube_002.update()
me_cube_003 = bpy.data.meshes.new('Cube.003')
me_cube_003.from_pydata([(-2.0, -1.96, -1.038), (-2.0, -1.96, 0.9625), (-2.0, 0.03967, -1.038), (-2.0, 0.03967, 0.9625), (4.768e-06, -1.96, -1.038), (4.768e-06, -1.96, 0.9625), (4.768e-06, 0.03967, -1.038), (4.768e-06, 0.03967, 0.9625), (-0.9033, -2.344, -2.102), (-0.9033, -2.344, -0.1023), (-2.415, -2.573, -1.615), (-2.415, -2.573, -3.615)], [], [(0, 1, 3, 2), (2, 3, 7, 6), (6, 7, 5, 4), (4, 8, 11, 0), (2, 6, 4, 0), (7, 3, 1, 5), (4, 5, 9, 8), (8, 9, 10, 11), (0, 11, 10, 1), (5, 1, 10, 9)])
_uv = me_cube_003.uv_layers.new(name='UVMap')
_uv.uv.foreach_set('vector', [0.375, 0.0, 0.625, 0.0, 0.625, 0.25, 0.375, 0.25, 0.375, 0.25, 0.625, 0.25, 0.625, 0.5, 0.375, 0.5, 0.375, 0.5, 0.625, 0.5, 0.625, 0.75, 0.375, 0.75, 0.375, 0.75, 0.375, 0.75, 0.375, 0.75, 0.125, 0.75, 0.125, 0.5, 0.375, 0.5, 0.375, 0.75, 0.125, 0.75, 0.625, 0.5, 0.875, 0.5, 0.875, 0.75, 0.625, 0.75, 0.375, 0.75, 0.625, 0.75, 0.625, 0.75, 0.375, 0.75, 0.375, 0.75, 0.625, 0.75, 0.625, 0.75, 0.375, 0.75, 0.125, 0.75, 0.375, 0.75, 0.625, 0.75, 0.875, 0.75, 0.625, 0.75, 0.875, 0.75, 0.625, 0.75, 0.625, 0.75])
me_cube_003.update()
me_cube_004 = bpy.data.meshes.new('Cube.004')
me_cube_004.from_pydata([(-2.0, -1.964, -1.127), (-2.0, -1.964, 0.8732), (-2.0, 0.03581, -1.127), (-2.0, 0.03581, 0.8732), (4.888e-06, -1.964, -1.127), (4.888e-06, -1.964, 0.8732), (4.888e-06, 0.03581, -1.127), (4.888e-06, 0.03581, 0.8732), (-0.9033, -2.348, -2.191), (-0.9033, -2.348, -0.1915), (-2.415, -2.576, -1.704), (-2.415, -2.576, -3.704)], [], [(0, 1, 3, 2), (2, 3, 7, 6), (6, 7, 5, 4), (4, 8, 11, 0), (2, 6, 4, 0), (7, 3, 1, 5), (4, 5, 9, 8), (8, 9, 10, 11), (0, 11, 10, 1), (5, 1, 10, 9)])
_uv = me_cube_004.uv_layers.new(name='UVMap')
_uv.uv.foreach_set('vector', [0.375, 0.0, 0.625, 0.0, 0.625, 0.25, 0.375, 0.25, 0.375, 0.25, 0.625, 0.25, 0.625, 0.5, 0.375, 0.5, 0.375, 0.5, 0.625, 0.5, 0.625, 0.75, 0.375, 0.75, 0.375, 0.75, 0.375, 0.75, 0.375, 0.75, 0.125, 0.75, 0.125, 0.5, 0.375, 0.5, 0.375, 0.75, 0.125, 0.75, 0.625, 0.5, 0.875, 0.5, 0.875, 0.75, 0.625, 0.75, 0.375, 0.75, 0.625, 0.75, 0.625, 0.75, 0.375, 0.75, 0.375, 0.75, 0.625, 0.75, 0.625, 0.75, 0.375, 0.75, 0.125, 0.75, 0.375, 0.75, 0.625, 0.75, 0.875, 0.75, 0.625, 0.75, 0.875, 0.75, 0.625, 0.75, 0.625, 0.75])
me_cube_004.update()
me_cube_005 = bpy.data.meshes.new('Cube.005')
me_cube_005.from_pydata([(-2.0, -1.978, -1.023), (-2.0, -1.978, 0.9774), (-2.0, 0.02209, -1.023), (-2.0, 0.02209, 0.9774), (4.768e-06, -1.978, -1.023), (4.768e-06, -1.978, 0.9774), (4.768e-06, 0.02209, -1.023), (4.768e-06, 0.02209, 0.9774)], [], [(0, 1, 3, 2), (2, 3, 7, 6), (6, 7, 5, 4), (4, 5, 1, 0), (2, 6, 4, 0), (7, 3, 1, 5)])
_uv = me_cube_005.uv_layers.new(name='UVMap')
_uv.uv.foreach_set('vector', [0.375, 0.0, 0.625, 0.0, 0.625, 0.25, 0.375, 0.25, 0.375, 0.25, 0.625, 0.25, 0.625, 0.5, 0.375, 0.5, 0.375, 0.5, 0.625, 0.5, 0.625, 0.75, 0.375, 0.75, 0.375, 0.75, 0.625, 0.75, 0.625, 1.0, 0.375, 1.0, 0.125, 0.5, 0.375, 0.5, 0.375, 0.75, 0.125, 0.75, 0.625, 0.5, 0.875, 0.5, 0.875, 0.75, 0.625, 0.75])
me_cube_005.update()
me_cube_006 = bpy.data.meshes.new('Cube.006')
me_cube_006.from_pydata([(-1.471, -1.57, -1.57), (-1.471, -1.57, 1.57), (-1.471, 1.57, -1.57), (-1.471, 1.57, 1.57), (1.409, -0.8373, -0.7965), (1.409, -0.8373, 0.7965), (1.409, 0.7557, -0.7965), (1.409, 0.7557, 0.7965)], [], [(0, 1, 3, 2), (2, 3, 7, 6), (6, 7, 5, 4), (4, 5, 1, 0), (2, 6, 4, 0), (7, 3, 1, 5)])
_uv = me_cube_006.uv_layers.new(name='UVMap')
_uv.uv.foreach_set('vector', [0.375, 0.0, 0.625, 0.0, 0.625, 0.25, 0.375, 0.25, 0.375, 0.25, 0.625, 0.25, 0.625, 0.5, 0.375, 0.5, 0.375, 0.5, 0.625, 0.5, 0.625, 0.75, 0.375, 0.75, 0.375, 0.75, 0.625, 0.75, 0.625, 1.0, 0.375, 1.0, 0.125, 0.5, 0.375, 0.5, 0.375, 0.75, 0.125, 0.75, 0.625, 0.5, 0.875, 0.5, 0.875, 0.75, 0.625, 0.75])
me_cube_006.update()

# ---- objects
ob_head = bpy.data.objects.new('Head', me_cube)
ob_body = bpy.data.objects.new('Body', me_cube_001)
ob_left_wing_1 = bpy.data.objects.new('Left_Wing_1', me_cube_002)
ob_right_wing_1 = bpy.data.objects.new('Right_Wing_1', me_cube_003)
ob_left_wing_2 = bpy.data.objects.new('Left_Wing_2', me_cube_004)
ob_right_wing_2 = bpy.data.objects.new('Right_Wing_2', me_cube_005)
ob_tail = bpy.data.objects.new('Tail', me_cube_006)

# ---- transforms, parenting, visibility, modifiers, constraints
ob_head.location = (4.337, -5.291e-08, 1.609)
ob_head.rotation_euler = (0.0, 0.305, 0.0)
ob_head.scale = (0.4449, 0.4449, 0.4449)
ob_head.lock_rotations_4d = False
ob_head.empty_display_type = 'ARROWS'
ob_head.lineart.crease_threshold = 0.0
ob_body.location = (0.004547, 1.044e-07, 0.04141)
ob_body.scale = (0.896, 0.896, 0.896)
ob_left_wing_1.location = (1.779, -1.203, 0.7716)
ob_left_wing_1.rotation_euler = (-0.3491, -0.0, 0.0)
ob_left_wing_1.scale = (1.779, 5.415, 0.1454)
ob_right_wing_1.location = (1.779, 11.76, 4.069)
ob_right_wing_1.rotation_euler = (-0.2963, -0.0, 0.0)
ob_right_wing_1.scale = (1.779, -3.241, 0.1377)
ob_left_wing_2.location = (1.779, -11.47, 4.443)
ob_left_wing_2.rotation_euler = (0.2692, -0.0, 0.0)
ob_left_wing_2.scale = (1.779, 3.241, 0.1377)
ob_right_wing_2.location = (1.779, 1.304, 0.7716)
ob_right_wing_2.rotation_euler = (0.322, -0.0, 0.0)
ob_right_wing_2.scale = (1.779, -5.415, 0.1454)
ob_tail.location = (-7.146, -4.739e-08, 0.3527)
ob_tail.rotation_euler = (0.0, -0.05467, 0.0)
ob_tail.scale = (2.195, 1.0, 0.141)

# ---- collection membership
col_collection.objects.link(ob_head)
col_collection.objects.link(ob_body)
col_collection.objects.link(ob_left_wing_1)
col_collection.objects.link(ob_right_wing_1)
col_collection.objects.link(ob_left_wing_2)
col_collection.objects.link(ob_right_wing_2)
col_collection.objects.link(ob_tail)

# ---- scene / render settings (as saved in the file)
scene.frame_start = 1; scene.frame_end = 250; scene.frame_set(1)
scene.render.engine = 'BLENDER_EEVEE_NEXT'
bpy.context.view_layer.update()

# ---- added for rendering (the .blend has no active camera and no usable light): camera, sun
cam_auto = bpy.data.cameras.new('AutoCamera')
cam_auto.lens = 50.0
cam_auto.sensor_width = 36.0
cam_auto.clip_end = 1000.0
ob_auto_camera = bpy.data.objects.new('AutoCamera', cam_auto)
scene.collection.objects.link(ob_auto_camera)
ob_auto_camera.location = (41.3934, -49.6286, 34.8206)
ob_auto_camera.rotation_euler = (1.09748, -7.21219e-08, 0.694738)
scene.camera = ob_auto_camera
light_auto_sun = bpy.data.lights.new('AutoSun', 'SUN')
light_auto_sun.energy = 3.0
light_auto_sun.angle = 0.0523599
ob_auto_sun = bpy.data.objects.new('AutoSun', light_auto_sun)
scene.collection.objects.link(ob_auto_sun)
ob_auto_sun.rotation_euler = (0.872665, 0.174533, 0.523599)
bpy.context.view_layer.update()
